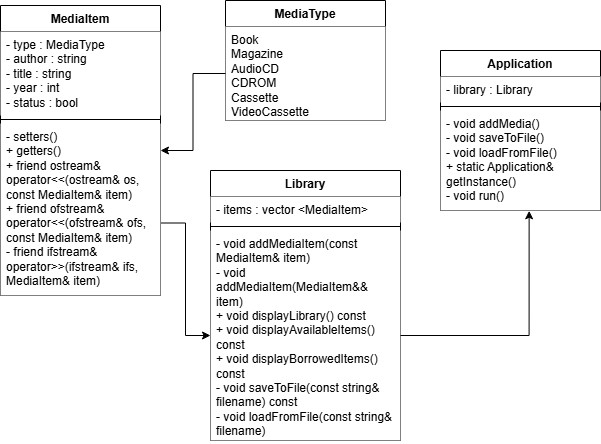

The diagram above was exported from draw.io. Its source (the exported page's mxGraphModel, read from the mxfile embedded in the PNG):
<mxGraphModel dx="794" dy="520" grid="1" gridSize="10" guides="1" tooltips="1" connect="1" arrows="1" fold="1" page="1" pageScale="1" pageWidth="850" pageHeight="1100" math="0" shadow="0">
  <root>
    <mxCell id="0" />
    <mxCell id="1" parent="0" />
    <mxCell id="wozFoe2K-q29644YjF8j-30" value="MediaType" style="swimlane;fontStyle=1;align=center;verticalAlign=top;childLayout=stackLayout;horizontal=1;startSize=26;horizontalStack=0;resizeParent=1;resizeParentMax=0;resizeLast=0;collapsible=1;marginBottom=0;whiteSpace=wrap;html=1;fillColor=default;" vertex="1" parent="1">
      <mxGeometry x="325" y="100" width="160" height="120" as="geometry" />
    </mxCell>
    <mxCell id="wozFoe2K-q29644YjF8j-31" value="Book&lt;div&gt;Magazine&lt;/div&gt;&lt;div&gt;AudioCD&lt;br&gt;CDROM&lt;/div&gt;&lt;div&gt;Cassette&lt;/div&gt;&lt;div&gt;VideoCassette&lt;/div&gt;" style="text;strokeColor=none;fillColor=default;align=left;verticalAlign=top;spacingLeft=4;spacingRight=4;overflow=hidden;rotatable=0;points=[[0,0.5],[1,0.5]];portConstraint=eastwest;whiteSpace=wrap;html=1;" vertex="1" parent="wozFoe2K-q29644YjF8j-30">
      <mxGeometry y="26" width="160" height="94" as="geometry" />
    </mxCell>
    <mxCell id="wozFoe2K-q29644YjF8j-53" style="edgeStyle=orthogonalEdgeStyle;rounded=0;orthogonalLoop=1;jettySize=auto;html=1;exitX=1;exitY=0.75;exitDx=0;exitDy=0;" edge="1" parent="1" source="wozFoe2K-q29644YjF8j-35" target="wozFoe2K-q29644YjF8j-42">
      <mxGeometry relative="1" as="geometry" />
    </mxCell>
    <mxCell id="wozFoe2K-q29644YjF8j-35" value="MediaItem" style="swimlane;fontStyle=1;align=center;verticalAlign=top;childLayout=stackLayout;horizontal=1;startSize=26;horizontalStack=0;resizeParent=1;resizeParentMax=0;resizeLast=0;collapsible=1;marginBottom=0;whiteSpace=wrap;html=1;fillColor=default;" vertex="1" parent="1">
      <mxGeometry x="100" y="105" width="160" height="290" as="geometry" />
    </mxCell>
    <mxCell id="wozFoe2K-q29644YjF8j-36" value="- type : MediaType&lt;div&gt;- author : string&lt;/div&gt;&lt;div&gt;- title : string&lt;/div&gt;&lt;div&gt;- year : int&lt;/div&gt;&lt;div&gt;- status : bool&lt;/div&gt;" style="text;strokeColor=none;fillColor=default;align=left;verticalAlign=top;spacingLeft=4;spacingRight=4;overflow=hidden;rotatable=0;points=[[0,0.5],[1,0.5]];portConstraint=eastwest;whiteSpace=wrap;html=1;" vertex="1" parent="wozFoe2K-q29644YjF8j-35">
      <mxGeometry y="26" width="160" height="84" as="geometry" />
    </mxCell>
    <mxCell id="wozFoe2K-q29644YjF8j-37" value="" style="line;strokeWidth=1;fillColor=default;align=left;verticalAlign=middle;spacingTop=-1;spacingLeft=3;spacingRight=3;rotatable=0;labelPosition=right;points=[];portConstraint=eastwest;strokeColor=inherit;" vertex="1" parent="wozFoe2K-q29644YjF8j-35">
      <mxGeometry y="110" width="160" height="8" as="geometry" />
    </mxCell>
    <mxCell id="wozFoe2K-q29644YjF8j-38" value="- setters()&lt;div&gt;+ getters()&lt;/div&gt;&lt;div&gt;+&amp;nbsp;friend ostream&amp;amp; operator&amp;lt;&amp;lt;(ostream&amp;amp; os, const MediaItem&amp;amp; item)&lt;/div&gt;&lt;div&gt;+ friend ofstream&amp;amp; operator&amp;lt;&amp;lt;(ofstream&amp;amp; ofs, const MediaItem&amp;amp; item)&lt;/div&gt;&lt;div&gt;-&amp;nbsp;friend ifstream&amp;amp; operator&amp;gt;&amp;gt;(ifstream&amp;amp; ifs, MediaItem&amp;amp; item)&lt;/div&gt;" style="text;strokeColor=none;fillColor=default;align=left;verticalAlign=top;spacingLeft=4;spacingRight=4;overflow=hidden;rotatable=0;points=[[0,0.5],[1,0.5]];portConstraint=eastwest;whiteSpace=wrap;html=1;" vertex="1" parent="wozFoe2K-q29644YjF8j-35">
      <mxGeometry y="118" width="160" height="172" as="geometry" />
    </mxCell>
    <mxCell id="wozFoe2K-q29644YjF8j-39" value="Library" style="swimlane;fontStyle=1;align=center;verticalAlign=top;childLayout=stackLayout;horizontal=1;startSize=26;horizontalStack=0;resizeParent=1;resizeParentMax=0;resizeLast=0;collapsible=1;marginBottom=0;whiteSpace=wrap;html=1;fillColor=default;" vertex="1" parent="1">
      <mxGeometry x="310" y="270" width="190" height="270" as="geometry" />
    </mxCell>
    <mxCell id="wozFoe2K-q29644YjF8j-40" value="- items : vector &amp;lt;MediaItem&amp;gt;" style="text;strokeColor=none;fillColor=default;align=left;verticalAlign=top;spacingLeft=4;spacingRight=4;overflow=hidden;rotatable=0;points=[[0,0.5],[1,0.5]];portConstraint=eastwest;whiteSpace=wrap;html=1;" vertex="1" parent="wozFoe2K-q29644YjF8j-39">
      <mxGeometry y="26" width="190" height="26" as="geometry" />
    </mxCell>
    <mxCell id="wozFoe2K-q29644YjF8j-41" value="" style="line;strokeWidth=1;fillColor=default;align=left;verticalAlign=middle;spacingTop=-1;spacingLeft=3;spacingRight=3;rotatable=0;labelPosition=right;points=[];portConstraint=eastwest;strokeColor=inherit;" vertex="1" parent="wozFoe2K-q29644YjF8j-39">
      <mxGeometry y="52" width="190" height="8" as="geometry" />
    </mxCell>
    <mxCell id="wozFoe2K-q29644YjF8j-42" value="-&amp;nbsp;void addMediaItem(const MediaItem&amp;amp; item)&lt;div&gt;-&amp;nbsp;void&lt;/div&gt;&lt;div&gt;addMediaItem(MediaItem&amp;amp;&amp;amp; item)&lt;/div&gt;&lt;div&gt;+&amp;nbsp;void displayLibrary() const&lt;/div&gt;&lt;div&gt;+&amp;nbsp;void displayAvailableItems() const&lt;br&gt;+&amp;nbsp;void displayBorrowedItems() const&lt;/div&gt;&lt;div&gt;-&amp;nbsp;void saveToFile(const string&amp;amp; filename) const&lt;/div&gt;&lt;div&gt;-&amp;nbsp;void loadFromFile(const string&amp;amp; filename)&lt;/div&gt;" style="text;strokeColor=none;fillColor=default;align=left;verticalAlign=top;spacingLeft=4;spacingRight=4;overflow=hidden;rotatable=0;points=[[0,0.5],[1,0.5]];portConstraint=eastwest;whiteSpace=wrap;html=1;" vertex="1" parent="wozFoe2K-q29644YjF8j-39">
      <mxGeometry y="60" width="190" height="210" as="geometry" />
    </mxCell>
    <mxCell id="wozFoe2K-q29644YjF8j-47" value="Application" style="swimlane;fontStyle=1;align=center;verticalAlign=top;childLayout=stackLayout;horizontal=1;startSize=26;horizontalStack=0;resizeParent=1;resizeParentMax=0;resizeLast=0;collapsible=1;marginBottom=0;whiteSpace=wrap;html=1;fillColor=default;" vertex="1" parent="1">
      <mxGeometry x="540" y="150" width="160" height="160" as="geometry" />
    </mxCell>
    <mxCell id="wozFoe2K-q29644YjF8j-48" value="- library : Library" style="text;strokeColor=none;fillColor=default;align=left;verticalAlign=top;spacingLeft=4;spacingRight=4;overflow=hidden;rotatable=0;points=[[0,0.5],[1,0.5]];portConstraint=eastwest;whiteSpace=wrap;html=1;" vertex="1" parent="wozFoe2K-q29644YjF8j-47">
      <mxGeometry y="26" width="160" height="26" as="geometry" />
    </mxCell>
    <mxCell id="wozFoe2K-q29644YjF8j-49" value="" style="line;strokeWidth=1;fillColor=default;align=left;verticalAlign=middle;spacingTop=-1;spacingLeft=3;spacingRight=3;rotatable=0;labelPosition=right;points=[];portConstraint=eastwest;strokeColor=inherit;" vertex="1" parent="wozFoe2K-q29644YjF8j-47">
      <mxGeometry y="52" width="160" height="8" as="geometry" />
    </mxCell>
    <mxCell id="wozFoe2K-q29644YjF8j-50" value="-&amp;nbsp;void addMedia()&lt;div&gt;-&amp;nbsp;void saveToFile()&lt;/div&gt;&lt;div&gt;-&amp;nbsp;void loadFromFile()&lt;/div&gt;&lt;div&gt;+&amp;nbsp;static Application&amp;amp; getInstance()&lt;/div&gt;&lt;div&gt;-&amp;nbsp;void run()&lt;/div&gt;" style="text;strokeColor=none;fillColor=default;align=left;verticalAlign=top;spacingLeft=4;spacingRight=4;overflow=hidden;rotatable=0;points=[[0,0.5],[1,0.5]];portConstraint=eastwest;whiteSpace=wrap;html=1;" vertex="1" parent="wozFoe2K-q29644YjF8j-47">
      <mxGeometry y="60" width="160" height="100" as="geometry" />
    </mxCell>
    <mxCell id="wozFoe2K-q29644YjF8j-52" style="edgeStyle=orthogonalEdgeStyle;rounded=0;orthogonalLoop=1;jettySize=auto;html=1;entryX=1;entryY=0.5;entryDx=0;entryDy=0;" edge="1" parent="1" source="wozFoe2K-q29644YjF8j-31" target="wozFoe2K-q29644YjF8j-35">
      <mxGeometry relative="1" as="geometry" />
    </mxCell>
    <mxCell id="wozFoe2K-q29644YjF8j-54" style="edgeStyle=orthogonalEdgeStyle;rounded=0;orthogonalLoop=1;jettySize=auto;html=1;exitX=1;exitY=0.5;exitDx=0;exitDy=0;entryX=0.554;entryY=1.003;entryDx=0;entryDy=0;entryPerimeter=0;" edge="1" parent="1" source="wozFoe2K-q29644YjF8j-42" target="wozFoe2K-q29644YjF8j-50">
      <mxGeometry relative="1" as="geometry" />
    </mxCell>
  </root>
</mxGraphModel>